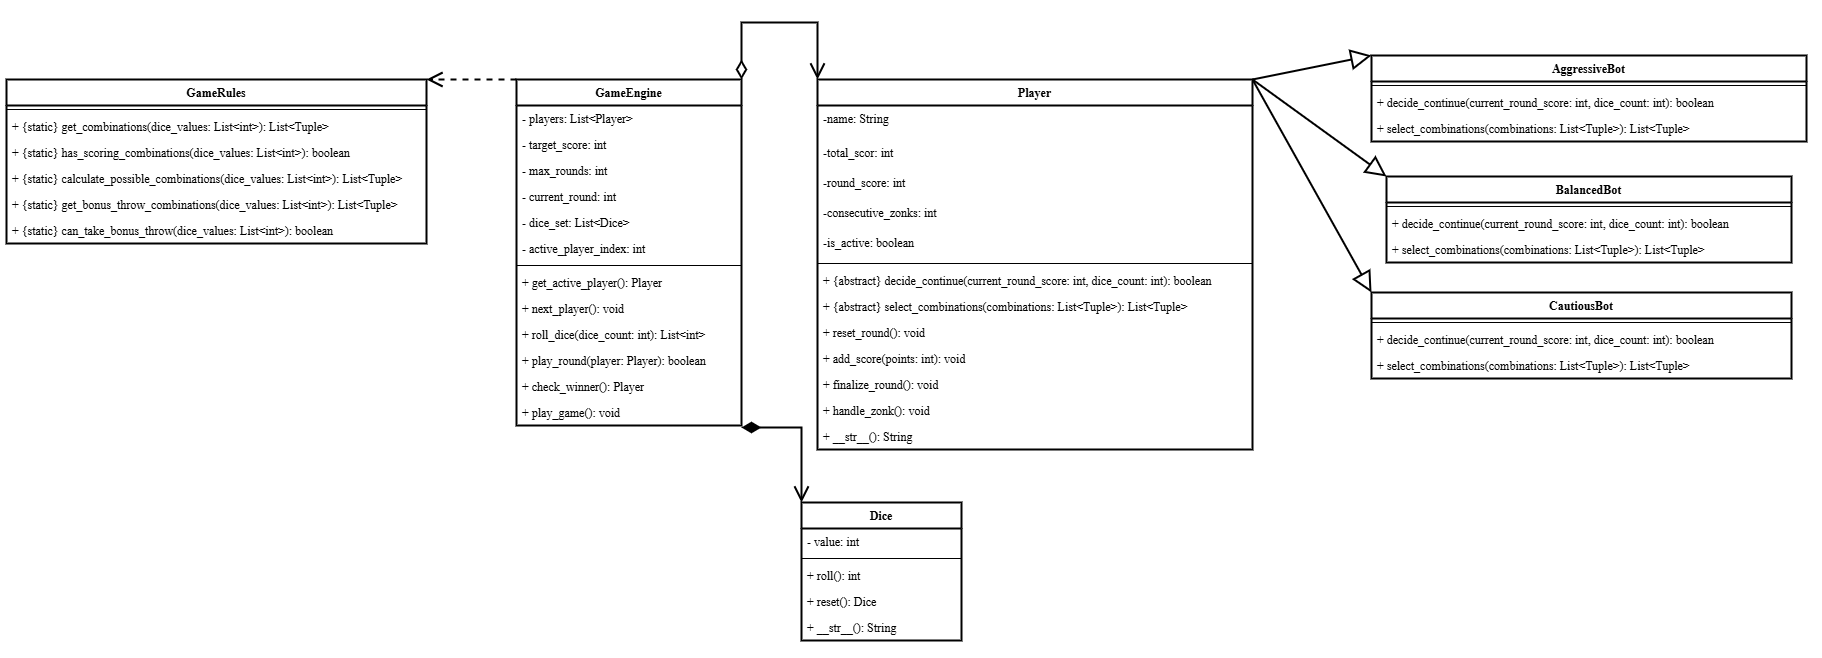

The diagram above was exported from draw.io. Its source (the exported page's mxGraphModel, read from the mxfile embedded in the PNG):
<mxGraphModel dx="1988" dy="290" grid="1" gridSize="15" guides="1" tooltips="1" connect="1" arrows="1" page="1" pageScale="1" pageWidth="1442" pageHeight="2040">
  <root>
    <mxCell id="0" />
    <mxCell id="1" parent="0" />
    <mxCell id="pXwfhVDUgZEXfTC4ih4i-2" value="Player " style="swimlane;fontStyle=1;align=center;verticalAlign=top;childLayout=stackLayout;horizontal=1;startSize=26;horizontalStack=0;resizeParent=1;resizeParentMax=0;resizeLast=0;collapsible=1;marginBottom=0;fontColor=#000000;" vertex="1" parent="1">
      <mxGeometry x="286" y="102" width="435" height="370" as="geometry" />
    </mxCell>
    <mxCell id="pXwfhVDUgZEXfTC4ih4i-6" value="-name: String" style="text;strokeColor=none;fillColor=none;align=left;verticalAlign=top;spacingLeft=4;spacingRight=4;overflow=hidden;rotatable=0;points=[[0,0.5],[1,0.5]];portConstraint=eastwest;" vertex="1" parent="pXwfhVDUgZEXfTC4ih4i-2">
      <mxGeometry y="26" width="435" height="34" as="geometry" />
    </mxCell>
    <mxCell id="pXwfhVDUgZEXfTC4ih4i-7" value="-total_scor: int" style="text;strokeColor=none;fillColor=none;align=left;verticalAlign=top;spacingLeft=4;spacingRight=4;overflow=hidden;rotatable=0;points=[[0,0.5],[1,0.5]];portConstraint=eastwest;" vertex="1" parent="pXwfhVDUgZEXfTC4ih4i-2">
      <mxGeometry y="60" width="435" height="30" as="geometry" />
    </mxCell>
    <mxCell id="pXwfhVDUgZEXfTC4ih4i-8" value="-round_score: int" style="text;strokeColor=none;fillColor=none;align=left;verticalAlign=top;spacingLeft=4;spacingRight=4;overflow=hidden;rotatable=0;points=[[0,0.5],[1,0.5]];portConstraint=eastwest;" vertex="1" parent="pXwfhVDUgZEXfTC4ih4i-2">
      <mxGeometry y="90" width="435" height="30" as="geometry" />
    </mxCell>
    <mxCell id="pXwfhVDUgZEXfTC4ih4i-9" value="-consecutive_zonks: int" style="text;strokeColor=none;fillColor=none;align=left;verticalAlign=top;spacingLeft=4;spacingRight=4;overflow=hidden;rotatable=0;points=[[0,0.5],[1,0.5]];portConstraint=eastwest;" vertex="1" parent="pXwfhVDUgZEXfTC4ih4i-2">
      <mxGeometry y="120" width="435" height="30" as="geometry" />
    </mxCell>
    <mxCell id="pXwfhVDUgZEXfTC4ih4i-10" value="-is_active: boolean" style="text;strokeColor=none;fillColor=none;align=left;verticalAlign=top;spacingLeft=4;spacingRight=4;overflow=hidden;rotatable=0;points=[[0,0.5],[1,0.5]];portConstraint=eastwest;" vertex="1" parent="pXwfhVDUgZEXfTC4ih4i-2">
      <mxGeometry y="150" width="435" height="30" as="geometry" />
    </mxCell>
    <mxCell id="pXwfhVDUgZEXfTC4ih4i-4" value="" style="line;strokeWidth=1;fillColor=none;align=left;verticalAlign=middle;spacingTop=-1;spacingLeft=3;spacingRight=3;rotatable=0;labelPosition=right;points=[];portConstraint=eastwest;" vertex="1" parent="pXwfhVDUgZEXfTC4ih4i-2">
      <mxGeometry y="180" width="435" height="8" as="geometry" />
    </mxCell>
    <mxCell id="pXwfhVDUgZEXfTC4ih4i-5" value="+ {abstract} decide_continue(current_round_score: int, dice_count: int): boolean" style="text;strokeColor=none;fillColor=none;align=left;verticalAlign=top;spacingLeft=4;spacingRight=4;overflow=hidden;rotatable=0;points=[[0,0.5],[1,0.5]];portConstraint=eastwest;" vertex="1" parent="pXwfhVDUgZEXfTC4ih4i-2">
      <mxGeometry y="188" width="435" height="26" as="geometry" />
    </mxCell>
    <mxCell id="pXwfhVDUgZEXfTC4ih4i-11" value="+ {abstract} select_combinations(combinations: List&lt;Tuple&gt;): List&lt;Tuple&gt;" style="text;strokeColor=none;fillColor=none;align=left;verticalAlign=top;spacingLeft=4;spacingRight=4;overflow=hidden;rotatable=0;points=[[0,0.5],[1,0.5]];portConstraint=eastwest;" vertex="1" parent="pXwfhVDUgZEXfTC4ih4i-2">
      <mxGeometry y="214" width="435" height="26" as="geometry" />
    </mxCell>
    <mxCell id="pXwfhVDUgZEXfTC4ih4i-12" value="+ reset_round(): void" style="text;strokeColor=none;fillColor=none;align=left;verticalAlign=top;spacingLeft=4;spacingRight=4;overflow=hidden;rotatable=0;points=[[0,0.5],[1,0.5]];portConstraint=eastwest;" vertex="1" parent="pXwfhVDUgZEXfTC4ih4i-2">
      <mxGeometry y="240" width="435" height="26" as="geometry" />
    </mxCell>
    <mxCell id="pXwfhVDUgZEXfTC4ih4i-13" value="+ add_score(points: int): void" style="text;strokeColor=none;fillColor=none;align=left;verticalAlign=top;spacingLeft=4;spacingRight=4;overflow=hidden;rotatable=0;points=[[0,0.5],[1,0.5]];portConstraint=eastwest;" vertex="1" parent="pXwfhVDUgZEXfTC4ih4i-2">
      <mxGeometry y="266" width="435" height="26" as="geometry" />
    </mxCell>
    <mxCell id="pXwfhVDUgZEXfTC4ih4i-14" value="  + finalize_round(): void" style="text;strokeColor=none;fillColor=none;align=left;verticalAlign=top;spacingLeft=4;spacingRight=4;overflow=hidden;rotatable=0;points=[[0,0.5],[1,0.5]];portConstraint=eastwest;" vertex="1" parent="pXwfhVDUgZEXfTC4ih4i-2">
      <mxGeometry y="292" width="435" height="26" as="geometry" />
    </mxCell>
    <mxCell id="pXwfhVDUgZEXfTC4ih4i-15" value="+ handle_zonk(): void" style="text;strokeColor=none;fillColor=none;align=left;verticalAlign=top;spacingLeft=4;spacingRight=4;overflow=hidden;rotatable=0;points=[[0,0.5],[1,0.5]];portConstraint=eastwest;" vertex="1" parent="pXwfhVDUgZEXfTC4ih4i-2">
      <mxGeometry y="318" width="435" height="26" as="geometry" />
    </mxCell>
    <mxCell id="pXwfhVDUgZEXfTC4ih4i-16" value="+ __str__(): String" style="text;strokeColor=none;fillColor=none;align=left;verticalAlign=top;spacingLeft=4;spacingRight=4;overflow=hidden;rotatable=0;points=[[0,0.5],[1,0.5]];portConstraint=eastwest;" vertex="1" parent="pXwfhVDUgZEXfTC4ih4i-2">
      <mxGeometry y="344" width="435" height="26" as="geometry" />
    </mxCell>
    <mxCell id="pXwfhVDUgZEXfTC4ih4i-19" value="AggressiveBot" style="swimlane;fontStyle=1;align=center;verticalAlign=top;childLayout=stackLayout;horizontal=1;startSize=26;horizontalStack=0;resizeParent=1;resizeParentMax=0;resizeLast=0;collapsible=1;marginBottom=0;" vertex="1" parent="1">
      <mxGeometry x="840" y="78" width="435" height="86" as="geometry" />
    </mxCell>
    <mxCell id="pXwfhVDUgZEXfTC4ih4i-21" value="" style="line;strokeWidth=1;fillColor=none;align=left;verticalAlign=middle;spacingTop=-1;spacingLeft=3;spacingRight=3;rotatable=0;labelPosition=right;points=[];portConstraint=eastwest;" vertex="1" parent="pXwfhVDUgZEXfTC4ih4i-19">
      <mxGeometry y="26" width="435" height="8" as="geometry" />
    </mxCell>
    <mxCell id="pXwfhVDUgZEXfTC4ih4i-22" value=" + decide_continue(current_round_score: int, dice_count: int): boolean" style="text;strokeColor=none;fillColor=none;align=left;verticalAlign=top;spacingLeft=4;spacingRight=4;overflow=hidden;rotatable=0;points=[[0,0.5],[1,0.5]];portConstraint=eastwest;" vertex="1" parent="pXwfhVDUgZEXfTC4ih4i-19">
      <mxGeometry y="34" width="435" height="26" as="geometry" />
    </mxCell>
    <mxCell id="pXwfhVDUgZEXfTC4ih4i-23" value="+ select_combinations(combinations: List&lt;Tuple&gt;): List&lt;Tuple&gt;" style="text;strokeColor=none;fillColor=none;align=left;verticalAlign=top;spacingLeft=4;spacingRight=4;overflow=hidden;rotatable=0;points=[[0,0.5],[1,0.5]];portConstraint=eastwest;" vertex="1" parent="pXwfhVDUgZEXfTC4ih4i-19">
      <mxGeometry y="60" width="435" height="26" as="geometry" />
    </mxCell>
    <mxCell id="pXwfhVDUgZEXfTC4ih4i-24" value="BalancedBot " style="swimlane;fontStyle=1;align=center;verticalAlign=top;childLayout=stackLayout;horizontal=1;startSize=26;horizontalStack=0;resizeParent=1;resizeParentMax=0;resizeLast=0;collapsible=1;marginBottom=0;" vertex="1" parent="1">
      <mxGeometry x="855" y="199" width="405" height="86" as="geometry" />
    </mxCell>
    <mxCell id="pXwfhVDUgZEXfTC4ih4i-26" value="" style="line;strokeWidth=1;fillColor=none;align=left;verticalAlign=middle;spacingTop=-1;spacingLeft=3;spacingRight=3;rotatable=0;labelPosition=right;points=[];portConstraint=eastwest;" vertex="1" parent="pXwfhVDUgZEXfTC4ih4i-24">
      <mxGeometry y="26" width="405" height="8" as="geometry" />
    </mxCell>
    <mxCell id="pXwfhVDUgZEXfTC4ih4i-27" value=" + decide_continue(current_round_score: int, dice_count: int): boolean" style="text;strokeColor=none;fillColor=none;align=left;verticalAlign=top;spacingLeft=4;spacingRight=4;overflow=hidden;rotatable=0;points=[[0,0.5],[1,0.5]];portConstraint=eastwest;" vertex="1" parent="pXwfhVDUgZEXfTC4ih4i-24">
      <mxGeometry y="34" width="405" height="26" as="geometry" />
    </mxCell>
    <mxCell id="pXwfhVDUgZEXfTC4ih4i-28" value="+ select_combinations(combinations: List&lt;Tuple&gt;): List&lt;Tuple&gt;" style="text;strokeColor=none;fillColor=none;align=left;verticalAlign=top;spacingLeft=4;spacingRight=4;overflow=hidden;rotatable=0;points=[[0,0.5],[1,0.5]];portConstraint=eastwest;" vertex="1" parent="pXwfhVDUgZEXfTC4ih4i-24">
      <mxGeometry y="60" width="405" height="26" as="geometry" />
    </mxCell>
    <mxCell id="pXwfhVDUgZEXfTC4ih4i-29" value="CautiousBot " style="swimlane;fontStyle=1;align=center;verticalAlign=top;childLayout=stackLayout;horizontal=1;startSize=26;horizontalStack=0;resizeParent=1;resizeParentMax=0;resizeLast=0;collapsible=1;marginBottom=0;" vertex="1" parent="1">
      <mxGeometry x="840" y="315" width="420" height="86" as="geometry" />
    </mxCell>
    <mxCell id="pXwfhVDUgZEXfTC4ih4i-31" value="" style="line;strokeWidth=1;fillColor=none;align=left;verticalAlign=middle;spacingTop=-1;spacingLeft=3;spacingRight=3;rotatable=0;labelPosition=right;points=[];portConstraint=eastwest;" vertex="1" parent="pXwfhVDUgZEXfTC4ih4i-29">
      <mxGeometry y="26" width="420" height="8" as="geometry" />
    </mxCell>
    <mxCell id="pXwfhVDUgZEXfTC4ih4i-32" value="+ decide_continue(current_round_score: int, dice_count: int): boolean" style="text;strokeColor=none;fillColor=none;align=left;verticalAlign=top;spacingLeft=4;spacingRight=4;overflow=hidden;rotatable=0;points=[[0,0.5],[1,0.5]];portConstraint=eastwest;" vertex="1" parent="pXwfhVDUgZEXfTC4ih4i-29">
      <mxGeometry y="34" width="420" height="26" as="geometry" />
    </mxCell>
    <mxCell id="pXwfhVDUgZEXfTC4ih4i-33" value="+ select_combinations(combinations: List&lt;Tuple&gt;): List&lt;Tuple&gt;" style="text;strokeColor=none;fillColor=none;align=left;verticalAlign=top;spacingLeft=4;spacingRight=4;overflow=hidden;rotatable=0;points=[[0,0.5],[1,0.5]];portConstraint=eastwest;" vertex="1" parent="pXwfhVDUgZEXfTC4ih4i-29">
      <mxGeometry y="60" width="420" height="26" as="geometry" />
    </mxCell>
    <mxCell id="pXwfhVDUgZEXfTC4ih4i-34" value="Dice " style="swimlane;fontStyle=1;align=center;verticalAlign=top;childLayout=stackLayout;horizontal=1;startSize=26;horizontalStack=0;resizeParent=1;resizeParentMax=0;resizeLast=0;collapsible=1;marginBottom=0;" vertex="1" parent="1">
      <mxGeometry x="270" y="525" width="160" height="138" as="geometry" />
    </mxCell>
    <mxCell id="pXwfhVDUgZEXfTC4ih4i-35" value="- value: int" style="text;strokeColor=none;fillColor=none;align=left;verticalAlign=top;spacingLeft=4;spacingRight=4;overflow=hidden;rotatable=0;points=[[0,0.5],[1,0.5]];portConstraint=eastwest;" vertex="1" parent="pXwfhVDUgZEXfTC4ih4i-34">
      <mxGeometry y="26" width="160" height="26" as="geometry" />
    </mxCell>
    <mxCell id="pXwfhVDUgZEXfTC4ih4i-36" value="" style="line;strokeWidth=1;fillColor=none;align=left;verticalAlign=middle;spacingTop=-1;spacingLeft=3;spacingRight=3;rotatable=0;labelPosition=right;points=[];portConstraint=eastwest;" vertex="1" parent="pXwfhVDUgZEXfTC4ih4i-34">
      <mxGeometry y="52" width="160" height="8" as="geometry" />
    </mxCell>
    <mxCell id="pXwfhVDUgZEXfTC4ih4i-37" value="+ roll(): int" style="text;strokeColor=none;fillColor=none;align=left;verticalAlign=top;spacingLeft=4;spacingRight=4;overflow=hidden;rotatable=0;points=[[0,0.5],[1,0.5]];portConstraint=eastwest;" vertex="1" parent="pXwfhVDUgZEXfTC4ih4i-34">
      <mxGeometry y="60" width="160" height="26" as="geometry" />
    </mxCell>
    <mxCell id="pXwfhVDUgZEXfTC4ih4i-38" value="+ reset(): Dice" style="text;strokeColor=none;fillColor=none;align=left;verticalAlign=top;spacingLeft=4;spacingRight=4;overflow=hidden;rotatable=0;points=[[0,0.5],[1,0.5]];portConstraint=eastwest;" vertex="1" parent="pXwfhVDUgZEXfTC4ih4i-34">
      <mxGeometry y="86" width="160" height="26" as="geometry" />
    </mxCell>
    <mxCell id="pXwfhVDUgZEXfTC4ih4i-39" value="+ __str__(): String" style="text;strokeColor=none;fillColor=none;align=left;verticalAlign=top;spacingLeft=4;spacingRight=4;overflow=hidden;rotatable=0;points=[[0,0.5],[1,0.5]];portConstraint=eastwest;" vertex="1" parent="pXwfhVDUgZEXfTC4ih4i-34">
      <mxGeometry y="112" width="160" height="26" as="geometry" />
    </mxCell>
    <mxCell id="pXwfhVDUgZEXfTC4ih4i-40" value="GameEngine " style="swimlane;fontStyle=1;align=center;verticalAlign=top;childLayout=stackLayout;horizontal=1;startSize=26;horizontalStack=0;resizeParent=1;resizeParentMax=0;resizeLast=0;collapsible=1;marginBottom=0;" vertex="1" parent="1">
      <mxGeometry x="-15" y="102" width="225" height="346" as="geometry" />
    </mxCell>
    <mxCell id="pXwfhVDUgZEXfTC4ih4i-41" value="- players: List&lt;Player&gt;" style="text;strokeColor=none;fillColor=none;align=left;verticalAlign=top;spacingLeft=4;spacingRight=4;overflow=hidden;rotatable=0;points=[[0,0.5],[1,0.5]];portConstraint=eastwest;" vertex="1" parent="pXwfhVDUgZEXfTC4ih4i-40">
      <mxGeometry y="26" width="225" height="26" as="geometry" />
    </mxCell>
    <mxCell id="pXwfhVDUgZEXfTC4ih4i-44" value="- target_score: int" style="text;strokeColor=none;fillColor=none;align=left;verticalAlign=top;spacingLeft=4;spacingRight=4;overflow=hidden;rotatable=0;points=[[0,0.5],[1,0.5]];portConstraint=eastwest;" vertex="1" parent="pXwfhVDUgZEXfTC4ih4i-40">
      <mxGeometry y="52" width="225" height="26" as="geometry" />
    </mxCell>
    <mxCell id="pXwfhVDUgZEXfTC4ih4i-46" value="- max_rounds: int" style="text;strokeColor=none;fillColor=none;align=left;verticalAlign=top;spacingLeft=4;spacingRight=4;overflow=hidden;rotatable=0;points=[[0,0.5],[1,0.5]];portConstraint=eastwest;" vertex="1" parent="pXwfhVDUgZEXfTC4ih4i-40">
      <mxGeometry y="78" width="225" height="26" as="geometry" />
    </mxCell>
    <mxCell id="pXwfhVDUgZEXfTC4ih4i-45" value="- current_round: int&#10;&#10;" style="text;strokeColor=none;fillColor=none;align=left;verticalAlign=top;spacingLeft=4;spacingRight=4;overflow=hidden;rotatable=0;points=[[0,0.5],[1,0.5]];portConstraint=eastwest;" vertex="1" parent="pXwfhVDUgZEXfTC4ih4i-40">
      <mxGeometry y="104" width="225" height="26" as="geometry" />
    </mxCell>
    <mxCell id="pXwfhVDUgZEXfTC4ih4i-47" value="- dice_set: List&lt;Dice&gt;" style="text;strokeColor=none;fillColor=none;align=left;verticalAlign=top;spacingLeft=4;spacingRight=4;overflow=hidden;rotatable=0;points=[[0,0.5],[1,0.5]];portConstraint=eastwest;" vertex="1" parent="pXwfhVDUgZEXfTC4ih4i-40">
      <mxGeometry y="130" width="225" height="26" as="geometry" />
    </mxCell>
    <mxCell id="pXwfhVDUgZEXfTC4ih4i-48" value="- active_player_index: int" style="text;strokeColor=none;fillColor=none;align=left;verticalAlign=top;spacingLeft=4;spacingRight=4;overflow=hidden;rotatable=0;points=[[0,0.5],[1,0.5]];portConstraint=eastwest;" vertex="1" parent="pXwfhVDUgZEXfTC4ih4i-40">
      <mxGeometry y="156" width="225" height="26" as="geometry" />
    </mxCell>
    <mxCell id="pXwfhVDUgZEXfTC4ih4i-42" value="" style="line;strokeWidth=1;fillColor=none;align=left;verticalAlign=middle;spacingTop=-1;spacingLeft=3;spacingRight=3;rotatable=0;labelPosition=right;points=[];portConstraint=eastwest;" vertex="1" parent="pXwfhVDUgZEXfTC4ih4i-40">
      <mxGeometry y="182" width="225" height="8" as="geometry" />
    </mxCell>
    <mxCell id="pXwfhVDUgZEXfTC4ih4i-43" value="+ get_active_player(): Player" style="text;strokeColor=none;fillColor=none;align=left;verticalAlign=top;spacingLeft=4;spacingRight=4;overflow=hidden;rotatable=0;points=[[0,0.5],[1,0.5]];portConstraint=eastwest;" vertex="1" parent="pXwfhVDUgZEXfTC4ih4i-40">
      <mxGeometry y="190" width="225" height="26" as="geometry" />
    </mxCell>
    <mxCell id="pXwfhVDUgZEXfTC4ih4i-49" value="+ next_player(): void" style="text;strokeColor=none;fillColor=none;align=left;verticalAlign=top;spacingLeft=4;spacingRight=4;overflow=hidden;rotatable=0;points=[[0,0.5],[1,0.5]];portConstraint=eastwest;" vertex="1" parent="pXwfhVDUgZEXfTC4ih4i-40">
      <mxGeometry y="216" width="225" height="26" as="geometry" />
    </mxCell>
    <mxCell id="pXwfhVDUgZEXfTC4ih4i-50" value="+ roll_dice(dice_count: int): List&lt;int&gt;" style="text;strokeColor=none;fillColor=none;align=left;verticalAlign=top;spacingLeft=4;spacingRight=4;overflow=hidden;rotatable=0;points=[[0,0.5],[1,0.5]];portConstraint=eastwest;" vertex="1" parent="pXwfhVDUgZEXfTC4ih4i-40">
      <mxGeometry y="242" width="225" height="26" as="geometry" />
    </mxCell>
    <mxCell id="pXwfhVDUgZEXfTC4ih4i-52" value="+ play_round(player: Player): boolean" style="text;strokeColor=none;fillColor=none;align=left;verticalAlign=top;spacingLeft=4;spacingRight=4;overflow=hidden;rotatable=0;points=[[0,0.5],[1,0.5]];portConstraint=eastwest;" vertex="1" parent="pXwfhVDUgZEXfTC4ih4i-40">
      <mxGeometry y="268" width="225" height="26" as="geometry" />
    </mxCell>
    <mxCell id="pXwfhVDUgZEXfTC4ih4i-51" value="+ check_winner(): Player" style="text;strokeColor=none;fillColor=none;align=left;verticalAlign=top;spacingLeft=4;spacingRight=4;overflow=hidden;rotatable=0;points=[[0,0.5],[1,0.5]];portConstraint=eastwest;" vertex="1" parent="pXwfhVDUgZEXfTC4ih4i-40">
      <mxGeometry y="294" width="225" height="26" as="geometry" />
    </mxCell>
    <mxCell id="pXwfhVDUgZEXfTC4ih4i-53" value="+ play_game(): void" style="text;strokeColor=none;fillColor=none;align=left;verticalAlign=top;spacingLeft=4;spacingRight=4;overflow=hidden;rotatable=0;points=[[0,0.5],[1,0.5]];portConstraint=eastwest;" vertex="1" parent="pXwfhVDUgZEXfTC4ih4i-40">
      <mxGeometry y="320" width="225" height="26" as="geometry" />
    </mxCell>
    <mxCell id="pXwfhVDUgZEXfTC4ih4i-55" value="GameRules " style="swimlane;fontStyle=1;align=center;verticalAlign=top;childLayout=stackLayout;horizontal=1;startSize=26;horizontalStack=0;resizeParent=1;resizeParentMax=0;resizeLast=0;collapsible=1;marginBottom=0;" vertex="1" parent="1">
      <mxGeometry x="-525" y="102" width="420" height="164" as="geometry" />
    </mxCell>
    <mxCell id="pXwfhVDUgZEXfTC4ih4i-57" value="" style="line;strokeWidth=1;fillColor=none;align=left;verticalAlign=middle;spacingTop=-1;spacingLeft=3;spacingRight=3;rotatable=0;labelPosition=right;points=[];portConstraint=eastwest;" vertex="1" parent="pXwfhVDUgZEXfTC4ih4i-55">
      <mxGeometry y="26" width="420" height="8" as="geometry" />
    </mxCell>
    <mxCell id="pXwfhVDUgZEXfTC4ih4i-58" value=" + {static} get_combinations(dice_values: List&lt;int&gt;): List&lt;Tuple&gt;" style="text;strokeColor=none;fillColor=none;align=left;verticalAlign=top;spacingLeft=4;spacingRight=4;overflow=hidden;rotatable=0;points=[[0,0.5],[1,0.5]];portConstraint=eastwest;" vertex="1" parent="pXwfhVDUgZEXfTC4ih4i-55">
      <mxGeometry y="34" width="420" height="26" as="geometry" />
    </mxCell>
    <mxCell id="pXwfhVDUgZEXfTC4ih4i-60" value="+ {static} has_scoring_combinations(dice_values: List&lt;int&gt;): boolean" style="text;strokeColor=none;fillColor=none;align=left;verticalAlign=top;spacingLeft=4;spacingRight=4;overflow=hidden;rotatable=0;points=[[0,0.5],[1,0.5]];portConstraint=eastwest;" vertex="1" parent="pXwfhVDUgZEXfTC4ih4i-55">
      <mxGeometry y="60" width="420" height="26" as="geometry" />
    </mxCell>
    <mxCell id="pXwfhVDUgZEXfTC4ih4i-61" value="+ {static} calculate_possible_combinations(dice_values: List&lt;int&gt;): List&lt;Tuple&gt;" style="text;strokeColor=none;fillColor=none;align=left;verticalAlign=top;spacingLeft=4;spacingRight=4;overflow=hidden;rotatable=0;points=[[0,0.5],[1,0.5]];portConstraint=eastwest;" vertex="1" parent="pXwfhVDUgZEXfTC4ih4i-55">
      <mxGeometry y="86" width="420" height="26" as="geometry" />
    </mxCell>
    <mxCell id="pXwfhVDUgZEXfTC4ih4i-62" value="+ {static} get_bonus_throw_combinations(dice_values: List&lt;int&gt;): List&lt;Tuple&gt;" style="text;strokeColor=none;fillColor=none;align=left;verticalAlign=top;spacingLeft=4;spacingRight=4;overflow=hidden;rotatable=0;points=[[0,0.5],[1,0.5]];portConstraint=eastwest;" vertex="1" parent="pXwfhVDUgZEXfTC4ih4i-55">
      <mxGeometry y="112" width="420" height="26" as="geometry" />
    </mxCell>
    <mxCell id="pXwfhVDUgZEXfTC4ih4i-63" value="+ {static} can_take_bonus_throw(dice_values: List&lt;int&gt;): boolean" style="text;strokeColor=none;fillColor=none;align=left;verticalAlign=top;spacingLeft=4;spacingRight=4;overflow=hidden;rotatable=0;points=[[0,0.5],[1,0.5]];portConstraint=eastwest;" vertex="1" parent="pXwfhVDUgZEXfTC4ih4i-55">
      <mxGeometry y="138" width="420" height="26" as="geometry" />
    </mxCell>
    <mxCell id="pXwfhVDUgZEXfTC4ih4i-67" value="" style="endArrow=block;endSize=16;endFill=0;html=1;rounded=0;exitX=1;exitY=0;exitDx=0;exitDy=0;entryX=0;entryY=0;entryDx=0;entryDy=0;" edge="1" name="Arrow" parent="1" source="pXwfhVDUgZEXfTC4ih4i-2" target="pXwfhVDUgZEXfTC4ih4i-19">
      <mxGeometry width="160" relative="1" as="geometry">
        <mxPoint x="660" y="495" as="sourcePoint" />
        <mxPoint x="820" y="495" as="targetPoint" />
      </mxGeometry>
    </mxCell>
    <mxCell id="pXwfhVDUgZEXfTC4ih4i-68" value="" style="endArrow=block;endSize=16;endFill=0;html=1;rounded=0;exitX=1;exitY=0;exitDx=0;exitDy=0;entryX=0;entryY=0;entryDx=0;entryDy=0;" edge="1" name="Generalization" parent="1" source="pXwfhVDUgZEXfTC4ih4i-2" target="pXwfhVDUgZEXfTC4ih4i-24">
      <mxGeometry width="160" relative="1" as="geometry">
        <mxPoint x="645" y="360" as="sourcePoint" />
        <mxPoint x="805" y="360" as="targetPoint" />
      </mxGeometry>
    </mxCell>
    <mxCell id="pXwfhVDUgZEXfTC4ih4i-69" value="" style="endArrow=block;endSize=16;endFill=0;html=1;rounded=0;exitX=1;exitY=0;exitDx=0;exitDy=0;entryX=0;entryY=0;entryDx=0;entryDy=0;" edge="1" name="Generalization" parent="1" source="pXwfhVDUgZEXfTC4ih4i-2" target="pXwfhVDUgZEXfTC4ih4i-29">
      <mxGeometry width="160" relative="1" as="geometry">
        <mxPoint x="645" y="360" as="sourcePoint" />
        <mxPoint x="805" y="360" as="targetPoint" />
      </mxGeometry>
    </mxCell>
    <mxCell id="pXwfhVDUgZEXfTC4ih4i-70" value="" style="endArrow=open;endSize=12;dashed=1;html=1;rounded=0;exitX=0;exitY=0;exitDx=0;exitDy=0;entryX=1;entryY=0;entryDx=0;entryDy=0;" edge="1" name="Dependency" parent="1" source="pXwfhVDUgZEXfTC4ih4i-40" target="pXwfhVDUgZEXfTC4ih4i-55">
      <mxGeometry width="160" relative="1" as="geometry">
        <mxPoint x="-330" y="360" as="sourcePoint" />
        <mxPoint x="-135" y="15" as="targetPoint" />
      </mxGeometry>
    </mxCell>
    <mxCell id="pXwfhVDUgZEXfTC4ih4i-81" value="" style="endArrow=open;html=1;endSize=12;startArrow=diamondThin;startSize=14;startFill=1;edgeStyle=orthogonalEdgeStyle;align=left;verticalAlign=bottom;rounded=0;entryX=0;entryY=0;entryDx=0;entryDy=0;" edge="1" parent="1" target="pXwfhVDUgZEXfTC4ih4i-34">
      <mxGeometry x="-1" y="3" relative="1" as="geometry">
        <mxPoint x="210" y="450" as="sourcePoint" />
        <mxPoint x="430" y="465" as="targetPoint" />
        <Array as="points">
          <mxPoint x="270" y="450" />
        </Array>
      </mxGeometry>
    </mxCell>
    <mxCell id="pXwfhVDUgZEXfTC4ih4i-82" value="" style="endArrow=open;html=1;endSize=12;startArrow=diamondThin;startSize=14;startFill=0;edgeStyle=orthogonalEdgeStyle;align=left;verticalAlign=bottom;rounded=0;exitX=1;exitY=0;exitDx=0;exitDy=0;entryX=0;entryY=0;entryDx=0;entryDy=0;" edge="1" parent="1" source="pXwfhVDUgZEXfTC4ih4i-40" target="pXwfhVDUgZEXfTC4ih4i-2">
      <mxGeometry x="-1" y="3" relative="1" as="geometry">
        <mxPoint x="270" y="105" as="sourcePoint" />
        <mxPoint x="430" y="105" as="targetPoint" />
        <Array as="points">
          <mxPoint x="210" y="45" />
          <mxPoint x="286" y="45" />
        </Array>
      </mxGeometry>
    </mxCell>
  </root>
</mxGraphModel>